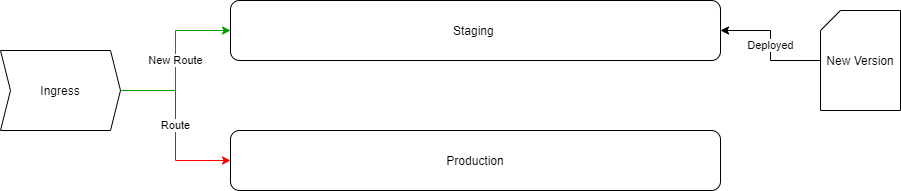

The diagram above was exported from draw.io. Its source (the exported page's mxGraphModel, read from the mxfile embedded in the PNG):
<mxGraphModel dx="1024" dy="584" grid="1" gridSize="10" guides="1" tooltips="1" connect="1" arrows="1" fold="1" page="1" pageScale="1" pageWidth="1169" pageHeight="827" math="0" shadow="0">
  <root>
    <mxCell id="jQYKViXWbpAZIeOrKiLn-0" />
    <mxCell id="jQYKViXWbpAZIeOrKiLn-1" parent="jQYKViXWbpAZIeOrKiLn-0" />
    <mxCell id="jQYKViXWbpAZIeOrKiLn-5" value="Route" style="edgeStyle=orthogonalEdgeStyle;rounded=0;orthogonalLoop=1;jettySize=auto;html=1;strokeColor=#FF0000;" parent="jQYKViXWbpAZIeOrKiLn-1" source="jQYKViXWbpAZIeOrKiLn-2" target="jQYKViXWbpAZIeOrKiLn-4" edge="1">
      <mxGeometry relative="1" as="geometry" />
    </mxCell>
    <mxCell id="jQYKViXWbpAZIeOrKiLn-8" value="New Route" style="edgeStyle=orthogonalEdgeStyle;rounded=0;orthogonalLoop=1;jettySize=auto;html=1;strokeColor=#009900;" parent="jQYKViXWbpAZIeOrKiLn-1" source="jQYKViXWbpAZIeOrKiLn-2" target="jQYKViXWbpAZIeOrKiLn-3" edge="1">
      <mxGeometry relative="1" as="geometry" />
    </mxCell>
    <mxCell id="jQYKViXWbpAZIeOrKiLn-2" value="Ingress" style="shape=step;perimeter=stepPerimeter;whiteSpace=wrap;html=1;fixedSize=1;size=10;" parent="jQYKViXWbpAZIeOrKiLn-1" vertex="1">
      <mxGeometry x="170" y="70" width="120" height="80" as="geometry" />
    </mxCell>
    <mxCell id="jQYKViXWbpAZIeOrKiLn-3" value="Staging&amp;nbsp;" style="rounded=1;whiteSpace=wrap;html=1;" parent="jQYKViXWbpAZIeOrKiLn-1" vertex="1">
      <mxGeometry x="400" y="20" width="490" height="60" as="geometry" />
    </mxCell>
    <mxCell id="jQYKViXWbpAZIeOrKiLn-4" value="Production" style="rounded=1;whiteSpace=wrap;html=1;" parent="jQYKViXWbpAZIeOrKiLn-1" vertex="1">
      <mxGeometry x="400" y="150" width="490" height="60" as="geometry" />
    </mxCell>
    <mxCell id="jQYKViXWbpAZIeOrKiLn-7" value="Deployed" style="edgeStyle=orthogonalEdgeStyle;rounded=0;orthogonalLoop=1;jettySize=auto;html=1;entryX=1;entryY=0.5;entryDx=0;entryDy=0;" parent="jQYKViXWbpAZIeOrKiLn-1" source="jQYKViXWbpAZIeOrKiLn-6" target="jQYKViXWbpAZIeOrKiLn-3" edge="1">
      <mxGeometry relative="1" as="geometry" />
    </mxCell>
    <mxCell id="jQYKViXWbpAZIeOrKiLn-6" value="New Version" style="shape=card;whiteSpace=wrap;html=1;size=20;" parent="jQYKViXWbpAZIeOrKiLn-1" vertex="1">
      <mxGeometry x="990" y="30" width="80" height="100" as="geometry" />
    </mxCell>
  </root>
</mxGraphModel>